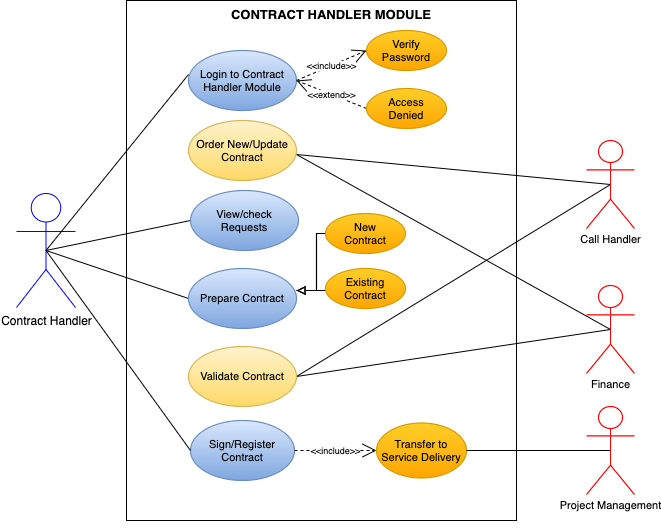

The diagram above was exported from draw.io. Its source (the exported page's mxGraphModel, read from the mxfile embedded in the PNG):
<mxGraphModel dx="801" dy="501" grid="1" gridSize="10" guides="1" tooltips="1" connect="1" arrows="1" fold="1" page="1" pageScale="1" pageWidth="827" pageHeight="1169" math="0" shadow="0">
  <root>
    <mxCell id="rYyRl-0mYKq3E1BbCxJ3-0" />
    <mxCell id="rYyRl-0mYKq3E1BbCxJ3-1" parent="rYyRl-0mYKq3E1BbCxJ3-0" />
    <mxCell id="RrcURN6Guflww-PY5EPR-2" value="" style="rounded=0;whiteSpace=wrap;html=1;fillColor=none;" parent="rYyRl-0mYKq3E1BbCxJ3-1" vertex="1">
      <mxGeometry x="210" y="120" width="390" height="520" as="geometry" />
    </mxCell>
    <mxCell id="2gbgRCMwLaQDRkZwwaav-4" value="Finance " style="html=1;whiteSpace=wrap;shape=umlActor;labelPosition=center;verticalLabelPosition=bottom;verticalAlign=top;whiteSpace=nowrap;fontSize=11;fontColor=#000000;spacing=0;strokeOpacity=100;strokeWidth=1.2;strokeColor=#FF0000;" parent="rYyRl-0mYKq3E1BbCxJ3-1" vertex="1">
      <mxGeometry x="670" y="405" width="48" height="88" as="geometry" />
    </mxCell>
    <mxCell id="2gbgRCMwLaQDRkZwwaav-6" value="Login to Contract Handler Module" style="html=1;whiteSpace=wrap;shape=ellipse;fontSize=11;spacing=5;strokeOpacity=100;strokeWidth=1.2;strokeColor=#6c8ebf;fillColor=#dae8fc;gradientColor=#7ea6e0;" parent="rYyRl-0mYKq3E1BbCxJ3-1" vertex="1">
      <mxGeometry x="272" y="170" width="108" height="60" as="geometry" />
    </mxCell>
    <mxCell id="2gbgRCMwLaQDRkZwwaav-14" value="Sign/Register Contract" style="html=1;whiteSpace=wrap;shape=ellipse;fontSize=11;spacing=5;strokeOpacity=100;strokeWidth=1.2;fillColor=#dae8fc;strokeColor=#6c8ebf;gradientColor=#7ea6e0;" parent="rYyRl-0mYKq3E1BbCxJ3-1" vertex="1">
      <mxGeometry x="274" y="540" width="104" height="60" as="geometry" />
    </mxCell>
    <mxCell id="2gbgRCMwLaQDRkZwwaav-15" value="Verify Password" style="html=1;whiteSpace=wrap;shape=ellipse;fontSize=11;spacing=5;strokeOpacity=100;strokeWidth=1.2;fillColor=#ffcd28;strokeColor=#d79b00;gradientColor=#ffa500;" parent="rYyRl-0mYKq3E1BbCxJ3-1" vertex="1">
      <mxGeometry x="450" y="150" width="80" height="40" as="geometry" />
    </mxCell>
    <mxCell id="2gbgRCMwLaQDRkZwwaav-34" value="Contract Handler" style="shape=umlActor;verticalLabelPosition=bottom;labelBackgroundColor=#ffffff;verticalAlign=top;html=1;outlineConnect=0;strokeColor=#0000FF;" parent="rYyRl-0mYKq3E1BbCxJ3-1" vertex="1">
      <mxGeometry x="100" y="313" width="59" height="114" as="geometry" />
    </mxCell>
    <mxCell id="rYyRl-0mYKq3E1BbCxJ3-10" value="" style="endArrow=none;html=1;fontSize=9;entryX=0;entryY=0.4;entryDx=0;entryDy=0;entryPerimeter=0;exitX=0.5;exitY=0.5;exitDx=0;exitDy=0;exitPerimeter=0;" parent="rYyRl-0mYKq3E1BbCxJ3-1" source="2gbgRCMwLaQDRkZwwaav-34" target="2gbgRCMwLaQDRkZwwaav-6" edge="1">
      <mxGeometry width="50" height="50" relative="1" as="geometry">
        <mxPoint x="120" y="388" as="sourcePoint" />
        <mxPoint x="273.0239999999999" y="221.98000000000002" as="targetPoint" />
      </mxGeometry>
    </mxCell>
    <mxCell id="rYyRl-0mYKq3E1BbCxJ3-11" value="" style="endArrow=none;html=1;fontSize=9;entryX=0;entryY=0.5;entryDx=0;entryDy=0;exitX=0.5;exitY=0.5;exitDx=0;exitDy=0;exitPerimeter=0;" parent="rYyRl-0mYKq3E1BbCxJ3-1" source="2gbgRCMwLaQDRkZwwaav-34" target="NpvUviJoDg67i2nF5-pK-2" edge="1">
      <mxGeometry width="50" height="50" relative="1" as="geometry">
        <mxPoint x="119" y="391" as="sourcePoint" />
        <mxPoint x="272" y="348" as="targetPoint" />
      </mxGeometry>
    </mxCell>
    <mxCell id="rYyRl-0mYKq3E1BbCxJ3-12" value="" style="endArrow=none;html=1;fontSize=9;entryX=0;entryY=0.5;entryDx=0;entryDy=0;exitX=0.5;exitY=0.5;exitDx=0;exitDy=0;exitPerimeter=0;" parent="rYyRl-0mYKq3E1BbCxJ3-1" source="2gbgRCMwLaQDRkZwwaav-34" target="2gbgRCMwLaQDRkZwwaav-14" edge="1">
      <mxGeometry width="50" height="50" relative="1" as="geometry">
        <mxPoint x="30" y="380" as="sourcePoint" />
        <mxPoint x="169" y="341" as="targetPoint" />
      </mxGeometry>
    </mxCell>
    <mxCell id="rYyRl-0mYKq3E1BbCxJ3-13" value="" style="endArrow=none;html=1;fontSize=9;entryX=0;entryY=0.5;entryDx=0;entryDy=0;exitX=0.5;exitY=0.5;exitDx=0;exitDy=0;exitPerimeter=0;" parent="rYyRl-0mYKq3E1BbCxJ3-1" source="2gbgRCMwLaQDRkZwwaav-34" target="NpvUviJoDg67i2nF5-pK-3" edge="1">
      <mxGeometry width="50" height="50" relative="1" as="geometry">
        <mxPoint x="20" y="375" as="sourcePoint" />
        <mxPoint x="272" y="420" as="targetPoint" />
      </mxGeometry>
    </mxCell>
    <mxCell id="rYyRl-0mYKq3E1BbCxJ3-18" value="" style="endArrow=none;html=1;fontSize=9;entryX=0.5;entryY=0.5;entryDx=0;entryDy=0;entryPerimeter=0;exitX=1;exitY=0.5;exitDx=0;exitDy=0;" parent="rYyRl-0mYKq3E1BbCxJ3-1" source="NpvUviJoDg67i2nF5-pK-4" target="2gbgRCMwLaQDRkZwwaav-4" edge="1">
      <mxGeometry width="50" height="50" relative="1" as="geometry">
        <mxPoint x="385.03999999999996" y="480.6500000000001" as="sourcePoint" />
        <mxPoint x="770" y="390" as="targetPoint" />
      </mxGeometry>
    </mxCell>
    <mxCell id="rYyRl-0mYKq3E1BbCxJ3-19" value="" style="endArrow=none;html=1;fontSize=9;entryX=0.5;entryY=0.5;entryDx=0;entryDy=0;entryPerimeter=0;exitX=1;exitY=0.5;exitDx=0;exitDy=0;" parent="rYyRl-0mYKq3E1BbCxJ3-1" source="NpvUviJoDg67i2nF5-pK-4" target="k-PeiP-Cv5n6y-h9RX9z-7" edge="1">
      <mxGeometry width="50" height="50" relative="1" as="geometry">
        <mxPoint x="377.03200000000015" y="476.5" as="sourcePoint" />
        <mxPoint x="773" y="314" as="targetPoint" />
      </mxGeometry>
    </mxCell>
    <mxCell id="rYyRl-0mYKq3E1BbCxJ3-24" value="&amp;lt;&amp;lt;include&amp;gt;&amp;gt;" style="endArrow=open;endSize=12;dashed=1;html=1;fontSize=9;entryX=0;entryY=0.5;entryDx=0;entryDy=0;exitX=1;exitY=0.5;exitDx=0;exitDy=0;" parent="rYyRl-0mYKq3E1BbCxJ3-1" source="2gbgRCMwLaQDRkZwwaav-6" target="2gbgRCMwLaQDRkZwwaav-15" edge="1">
      <mxGeometry width="160" relative="1" as="geometry">
        <mxPoint x="370" y="230" as="sourcePoint" />
        <mxPoint x="530" y="230" as="targetPoint" />
      </mxGeometry>
    </mxCell>
    <mxCell id="rYyRl-0mYKq3E1BbCxJ3-25" value="&amp;lt;&amp;lt;extend&amp;gt;&amp;gt;" style="endArrow=open;endSize=12;dashed=1;html=1;fontSize=9;entryX=1;entryY=0.5;entryDx=0;entryDy=0;exitX=0;exitY=0.5;exitDx=0;exitDy=0;" parent="rYyRl-0mYKq3E1BbCxJ3-1" source="RrcURN6Guflww-PY5EPR-3" target="2gbgRCMwLaQDRkZwwaav-6" edge="1">
      <mxGeometry width="160" relative="1" as="geometry">
        <mxPoint x="460" y="230.33898305084745" as="sourcePoint" />
        <mxPoint x="500" y="310" as="targetPoint" />
      </mxGeometry>
    </mxCell>
    <mxCell id="K799kw7Lf3ApBppT4pRr-9" value="Transfer to Service Delivery" style="html=1;whiteSpace=wrap;shape=ellipse;fontSize=11;spacing=5;strokeOpacity=100;strokeWidth=1.2;fillColor=#ffcd28;strokeColor=#d79b00;gradientColor=#ffa500;" parent="rYyRl-0mYKq3E1BbCxJ3-1" vertex="1">
      <mxGeometry x="460" y="542.5" width="90" height="55" as="geometry" />
    </mxCell>
    <mxCell id="K799kw7Lf3ApBppT4pRr-14" value="" style="endArrow=none;html=1;fontSize=9;exitX=1;exitY=0.5;exitDx=0;exitDy=0;entryX=0.5;entryY=0.5;entryDx=0;entryDy=0;entryPerimeter=0;" parent="rYyRl-0mYKq3E1BbCxJ3-1" source="K799kw7Lf3ApBppT4pRr-9" target="k-PeiP-Cv5n6y-h9RX9z-4" edge="1">
      <mxGeometry width="50" height="50" relative="1" as="geometry">
        <mxPoint x="372" y="620" as="sourcePoint" />
        <mxPoint x="770" y="573.5" as="targetPoint" />
      </mxGeometry>
    </mxCell>
    <mxCell id="K799kw7Lf3ApBppT4pRr-23" value="" style="endArrow=none;html=1;fontSize=9;exitX=1;exitY=0.5;exitDx=0;exitDy=0;entryX=0.5;entryY=0.5;entryDx=0;entryDy=0;entryPerimeter=0;" parent="rYyRl-0mYKq3E1BbCxJ3-1" target="k-PeiP-Cv5n6y-h9RX9z-7" edge="1">
      <mxGeometry width="50" height="50" relative="1" as="geometry">
        <mxPoint x="380" y="274" as="sourcePoint" />
        <mxPoint x="773" y="314" as="targetPoint" />
      </mxGeometry>
    </mxCell>
    <mxCell id="K799kw7Lf3ApBppT4pRr-26" value="" style="endArrow=none;html=1;fontSize=9;exitX=1;exitY=0.5;exitDx=0;exitDy=0;entryX=0.5;entryY=0.5;entryDx=0;entryDy=0;entryPerimeter=0;" parent="rYyRl-0mYKq3E1BbCxJ3-1" target="2gbgRCMwLaQDRkZwwaav-4" edge="1">
      <mxGeometry width="50" height="50" relative="1" as="geometry">
        <mxPoint x="380" y="274" as="sourcePoint" />
        <mxPoint x="610" y="310" as="targetPoint" />
      </mxGeometry>
    </mxCell>
    <mxCell id="K799kw7Lf3ApBppT4pRr-30" value="CONTRACT HANDLER MODULE" style="text;align=center;fontStyle=1;verticalAlign=middle;spacingLeft=3;spacingRight=3;strokeColor=none;rotatable=0;points=[[0,0.5],[1,0.5]];portConstraint=eastwest;fontSize=13;" parent="rYyRl-0mYKq3E1BbCxJ3-1" vertex="1">
      <mxGeometry x="225" y="120" width="380" height="26" as="geometry" />
    </mxCell>
    <mxCell id="NpvUviJoDg67i2nF5-pK-1" value="Order New/Update Contract" style="html=1;whiteSpace=wrap;shape=ellipse;fontSize=11;spacing=5;strokeOpacity=100;strokeWidth=1.2;strokeColor=#d6b656;fillColor=#fff2cc;gradientColor=#ffd966;" parent="rYyRl-0mYKq3E1BbCxJ3-1" vertex="1">
      <mxGeometry x="272" y="240" width="108" height="60" as="geometry" />
    </mxCell>
    <mxCell id="NpvUviJoDg67i2nF5-pK-2" value="View/check Requests" style="html=1;whiteSpace=wrap;shape=ellipse;fontSize=11;spacing=5;strokeOpacity=100;strokeWidth=1.2;strokeColor=#6c8ebf;fillColor=#dae8fc;gradientColor=#7ea6e0;" parent="rYyRl-0mYKq3E1BbCxJ3-1" vertex="1">
      <mxGeometry x="274" y="310" width="108" height="60" as="geometry" />
    </mxCell>
    <mxCell id="NpvUviJoDg67i2nF5-pK-3" value="Prepare Contract" style="html=1;whiteSpace=wrap;shape=ellipse;fontSize=11;spacing=5;strokeOpacity=100;strokeWidth=1.2;strokeColor=#6c8ebf;fillColor=#dae8fc;gradientColor=#7ea6e0;" parent="rYyRl-0mYKq3E1BbCxJ3-1" vertex="1">
      <mxGeometry x="272" y="388" width="108" height="60" as="geometry" />
    </mxCell>
    <mxCell id="NpvUviJoDg67i2nF5-pK-4" value="Validate Contract" style="html=1;whiteSpace=wrap;shape=ellipse;fontSize=11;spacing=5;strokeOpacity=100;strokeWidth=1.2;strokeColor=#d6b656;fillColor=#fff2cc;gradientColor=#ffd966;" parent="rYyRl-0mYKq3E1BbCxJ3-1" vertex="1">
      <mxGeometry x="272" y="466" width="108" height="60" as="geometry" />
    </mxCell>
    <mxCell id="k-PeiP-Cv5n6y-h9RX9z-0" value="" style="html=1;jettySize=18;fontSize=11;strokeOpacity=100;strokeWidth=1.2;rounded=1;arcSize=0;startArrow=none;;endArrow=block;endFill=0;;exitX=0;exitY=0.5;exitDx=0;exitDy=0;edgeStyle=orthogonalEdgeStyle;" parent="rYyRl-0mYKq3E1BbCxJ3-1" source="RrcURN6Guflww-PY5EPR-6" edge="1">
      <mxGeometry width="100" height="100" relative="1" as="geometry">
        <mxPoint x="410" y="354" as="sourcePoint" />
        <mxPoint x="380" y="410" as="targetPoint" />
        <Array as="points">
          <mxPoint x="400" y="353" />
          <mxPoint x="400" y="410" />
        </Array>
      </mxGeometry>
    </mxCell>
    <mxCell id="k-PeiP-Cv5n6y-h9RX9z-2" value="" style="html=1;jettySize=18;fontSize=11;strokeOpacity=100;strokeWidth=1.2;rounded=1;arcSize=0;startArrow=none;;endArrow=block;endFill=0;;exitX=0;exitY=0.5;exitDx=0;exitDy=0;edgeStyle=orthogonalEdgeStyle;" parent="rYyRl-0mYKq3E1BbCxJ3-1" source="RrcURN6Guflww-PY5EPR-7" edge="1">
      <mxGeometry width="100" height="100" relative="1" as="geometry">
        <mxPoint x="410" y="403" as="sourcePoint" />
        <mxPoint x="380" y="410" as="targetPoint" />
        <Array as="points">
          <mxPoint x="410" y="410" />
        </Array>
      </mxGeometry>
    </mxCell>
    <mxCell id="k-PeiP-Cv5n6y-h9RX9z-4" value="Project Management" style="html=1;whiteSpace=wrap;shape=umlActor;labelPosition=center;verticalLabelPosition=bottom;verticalAlign=top;whiteSpace=nowrap;fontSize=11;fontColor=#000000;spacing=0;strokeOpacity=100;strokeWidth=1.2;strokeColor=#FF0000;" parent="rYyRl-0mYKq3E1BbCxJ3-1" vertex="1">
      <mxGeometry x="670" y="526" width="48" height="88" as="geometry" />
    </mxCell>
    <mxCell id="k-PeiP-Cv5n6y-h9RX9z-7" value="Call Handler" style="html=1;whiteSpace=wrap;shape=umlActor;labelPosition=center;verticalLabelPosition=bottom;verticalAlign=top;whiteSpace=nowrap;fontSize=11;fontColor=#000000;spacing=0;strokeOpacity=100;strokeWidth=1.2;strokeColor=#FF0000;" parent="rYyRl-0mYKq3E1BbCxJ3-1" vertex="1">
      <mxGeometry x="670" y="260" width="48" height="88" as="geometry" />
    </mxCell>
    <mxCell id="RrcURN6Guflww-PY5EPR-3" value="Access Denied" style="html=1;whiteSpace=wrap;shape=ellipse;fontSize=11;spacing=5;strokeOpacity=100;strokeWidth=1.2;fillColor=#ffcd28;strokeColor=#d79b00;gradientColor=#ffa500;" parent="rYyRl-0mYKq3E1BbCxJ3-1" vertex="1">
      <mxGeometry x="450" y="208" width="80" height="40" as="geometry" />
    </mxCell>
    <mxCell id="RrcURN6Guflww-PY5EPR-6" value="New&lt;br&gt;Contract" style="html=1;whiteSpace=wrap;shape=ellipse;fontSize=11;spacing=5;strokeOpacity=100;strokeWidth=1.2;fillColor=#ffcd28;strokeColor=#d79b00;gradientColor=#ffa500;" parent="rYyRl-0mYKq3E1BbCxJ3-1" vertex="1">
      <mxGeometry x="409" y="333" width="80" height="40" as="geometry" />
    </mxCell>
    <mxCell id="RrcURN6Guflww-PY5EPR-7" value="Existing Contract" style="html=1;whiteSpace=wrap;shape=ellipse;fontSize=11;spacing=5;strokeOpacity=100;strokeWidth=1.2;fillColor=#ffcd28;strokeColor=#d79b00;gradientColor=#ffa500;" parent="rYyRl-0mYKq3E1BbCxJ3-1" vertex="1">
      <mxGeometry x="409" y="388" width="80" height="40" as="geometry" />
    </mxCell>
    <mxCell id="y7qkEQbXEhFGQaPqFvWn-0" value="&amp;lt;&amp;lt;include&amp;gt;&amp;gt;" style="endArrow=open;endSize=12;dashed=1;html=1;fontSize=9;entryX=0;entryY=0.5;entryDx=0;entryDy=0;exitX=1;exitY=0.5;exitDx=0;exitDy=0;startArrow=none;startFill=0;endFill=0;" parent="rYyRl-0mYKq3E1BbCxJ3-1" source="2gbgRCMwLaQDRkZwwaav-14" target="K799kw7Lf3ApBppT4pRr-9" edge="1">
      <mxGeometry width="160" relative="1" as="geometry">
        <mxPoint x="346" y="660" as="sourcePoint" />
        <mxPoint x="397" y="630" as="targetPoint" />
      </mxGeometry>
    </mxCell>
    <mxCell id="IWLiZUoOkDxpItcN-hKd-0" style="edgeStyle=orthogonalEdgeStyle;rounded=0;orthogonalLoop=1;jettySize=auto;html=1;exitX=0.5;exitY=1;exitDx=0;exitDy=0;startArrow=none;startFill=0;endArrow=open;endFill=0;strokeColor=#FF0000;" parent="rYyRl-0mYKq3E1BbCxJ3-1" source="RrcURN6Guflww-PY5EPR-2" target="RrcURN6Guflww-PY5EPR-2" edge="1">
      <mxGeometry relative="1" as="geometry" />
    </mxCell>
  </root>
</mxGraphModel>